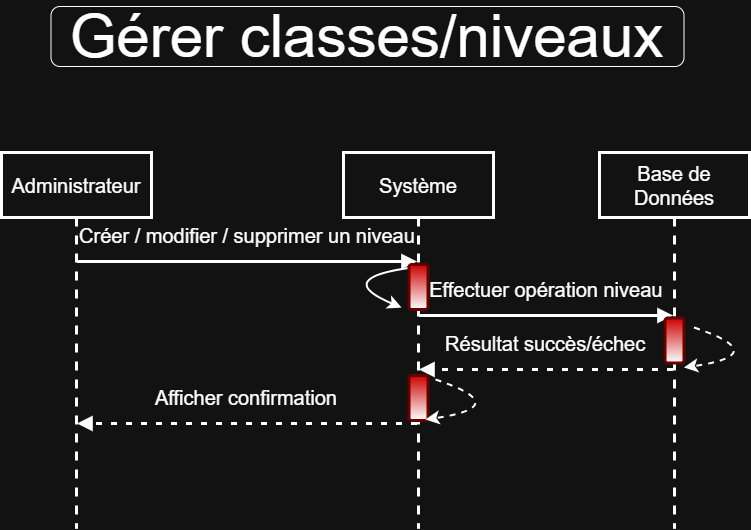

The diagram above was exported from draw.io. Its source (the exported page's mxGraphModel, read from the mxfile embedded in the PNG):
<mxGraphModel dx="1082" dy="995" grid="0" gridSize="10" guides="1" tooltips="1" connect="1" arrows="1" fold="1" page="0" pageScale="1" pageWidth="850" pageHeight="1100" math="0" shadow="0">
  <root>
    <mxCell id="0" />
    <mxCell id="1" parent="0" />
    <mxCell id="2IXx7yAJFRO5lmDgBAkI-1" value="Administrateur" style="shape=umlLifeline;perimeter=lifelinePerimeter;whiteSpace=wrap;container=1;dropTarget=0;collapsible=0;recursiveResize=0;outlineConnect=0;portConstraint=eastwest;newEdgeStyle={&quot;edgeStyle&quot;:&quot;elbowEdgeStyle&quot;,&quot;elbow&quot;:&quot;vertical&quot;,&quot;curved&quot;:0,&quot;rounded&quot;:0};size=65;fontSize=20;spacing=15;strokeWidth=3;" vertex="1" parent="1">
      <mxGeometry x="20" y="20" width="150" height="376" as="geometry" />
    </mxCell>
    <mxCell id="2IXx7yAJFRO5lmDgBAkI-2" value="Système" style="shape=umlLifeline;perimeter=lifelinePerimeter;whiteSpace=wrap;container=1;dropTarget=0;collapsible=0;recursiveResize=0;outlineConnect=0;portConstraint=eastwest;newEdgeStyle={&quot;edgeStyle&quot;:&quot;elbowEdgeStyle&quot;,&quot;elbow&quot;:&quot;vertical&quot;,&quot;curved&quot;:0,&quot;rounded&quot;:0};size=65;fontSize=20;spacing=15;strokeWidth=3;" vertex="1" parent="1">
      <mxGeometry x="362" y="20" width="150" height="376" as="geometry" />
    </mxCell>
    <mxCell id="2IXx7yAJFRO5lmDgBAkI-3" value="Base de Données" style="shape=umlLifeline;perimeter=lifelinePerimeter;whiteSpace=wrap;container=1;dropTarget=0;collapsible=0;recursiveResize=0;outlineConnect=0;portConstraint=eastwest;newEdgeStyle={&quot;edgeStyle&quot;:&quot;elbowEdgeStyle&quot;,&quot;elbow&quot;:&quot;vertical&quot;,&quot;curved&quot;:0,&quot;rounded&quot;:0};size=65;fontSize=20;spacing=15;strokeWidth=3;" vertex="1" parent="1">
      <mxGeometry x="618" y="20" width="150" height="376" as="geometry" />
    </mxCell>
    <mxCell id="2IXx7yAJFRO5lmDgBAkI-4" value="Créer / modifier / supprimer un niveau" style="verticalAlign=bottom;edgeStyle=elbowEdgeStyle;elbow=vertical;curved=0;rounded=0;endArrow=block;fontSize=20;startSize=8;endSize=8;spacing=15;strokeWidth=3;" edge="1" parent="1" source="2IXx7yAJFRO5lmDgBAkI-1" target="2IXx7yAJFRO5lmDgBAkI-2">
      <mxGeometry relative="1" as="geometry">
        <Array as="points">
          <mxPoint x="275" y="129" />
        </Array>
      </mxGeometry>
    </mxCell>
    <mxCell id="2IXx7yAJFRO5lmDgBAkI-5" value="Effectuer opération niveau" style="verticalAlign=bottom;edgeStyle=elbowEdgeStyle;elbow=vertical;curved=0;rounded=0;endArrow=block;fontSize=20;startSize=8;endSize=8;spacing=15;strokeWidth=3;" edge="1" parent="1" source="2IXx7yAJFRO5lmDgBAkI-2" target="2IXx7yAJFRO5lmDgBAkI-3">
      <mxGeometry relative="1" as="geometry">
        <Array as="points">
          <mxPoint x="574" y="183" />
        </Array>
      </mxGeometry>
    </mxCell>
    <mxCell id="2IXx7yAJFRO5lmDgBAkI-6" value="Résultat succès/échec" style="verticalAlign=bottom;edgeStyle=elbowEdgeStyle;elbow=vertical;curved=0;rounded=0;dashed=1;dashPattern=2 3;endArrow=block;fontSize=20;startSize=8;endSize=8;spacing=15;strokeWidth=3;" edge="1" parent="1" source="2IXx7yAJFRO5lmDgBAkI-3" target="2IXx7yAJFRO5lmDgBAkI-2">
      <mxGeometry relative="1" as="geometry">
        <Array as="points">
          <mxPoint x="577" y="237" />
        </Array>
      </mxGeometry>
    </mxCell>
    <mxCell id="2IXx7yAJFRO5lmDgBAkI-7" value="Afficher confirmation" style="verticalAlign=bottom;edgeStyle=elbowEdgeStyle;elbow=vertical;curved=0;rounded=0;dashed=1;dashPattern=2 3;endArrow=block;fontSize=20;startSize=8;endSize=8;spacing=15;strokeWidth=3;" edge="1" parent="1" source="2IXx7yAJFRO5lmDgBAkI-2" target="2IXx7yAJFRO5lmDgBAkI-1">
      <mxGeometry relative="1" as="geometry">
        <Array as="points">
          <mxPoint x="278" y="291" />
        </Array>
      </mxGeometry>
    </mxCell>
    <mxCell id="ZPekC19m6soqlA0UA-VF-1" value="" style="endArrow=classic;html=1;rounded=0;fontSize=12;startSize=8;endSize=8;curved=1;strokeWidth=2;spacing=13;spacingRight=-50;" edge="1" parent="1">
      <mxGeometry width="50" height="50" relative="1" as="geometry">
        <mxPoint x="430" y="135" as="sourcePoint" />
        <mxPoint x="420" y="175" as="targetPoint" />
        <Array as="points">
          <mxPoint x="351" y="146" />
        </Array>
      </mxGeometry>
    </mxCell>
    <mxCell id="ZPekC19m6soqlA0UA-VF-2" value="" style="rounded=1;whiteSpace=wrap;html=1;fillColor=light-dark(#E51400,#CC0000);fontColor=#ffffff;strokeColor=light-dark(#B20000,#660000);gradientColor=default;strokeWidth=3;spacing=13;spacingRight=-50;" vertex="1" parent="1">
      <mxGeometry x="427.5" y="132" width="19" height="45" as="geometry" />
    </mxCell>
    <mxCell id="ZPekC19m6soqlA0UA-VF-3" value="" style="endArrow=classic;html=1;rounded=0;fontSize=12;startSize=8;endSize=8;curved=1;dashed=1;strokeWidth=2;spacing=13;spacingRight=-50;" edge="1" parent="1">
      <mxGeometry width="50" height="50" relative="1" as="geometry">
        <mxPoint x="712.5" y="195" as="sourcePoint" />
        <mxPoint x="702.5" y="235" as="targetPoint" />
        <Array as="points">
          <mxPoint x="792.5" y="222" />
        </Array>
      </mxGeometry>
    </mxCell>
    <mxCell id="ZPekC19m6soqlA0UA-VF-4" value="" style="rounded=1;whiteSpace=wrap;html=1;fillColor=light-dark(#E51400,#CC0000);fontColor=#ffffff;strokeColor=light-dark(#B20000,#660000);gradientColor=default;strokeWidth=3;spacing=13;spacingRight=-50;" vertex="1" parent="1">
      <mxGeometry x="427.5" y="243" width="19" height="45" as="geometry" />
    </mxCell>
    <mxCell id="ZPekC19m6soqlA0UA-VF-5" value="" style="rounded=1;whiteSpace=wrap;html=1;fillColor=light-dark(#E51400,#CC0000);fontColor=#ffffff;strokeColor=light-dark(#B20000,#660000);gradientColor=default;strokeWidth=3;spacing=13;spacingRight=-50;" vertex="1" parent="1">
      <mxGeometry x="683.5" y="185.5" width="19" height="45" as="geometry" />
    </mxCell>
    <mxCell id="ZPekC19m6soqlA0UA-VF-6" value="" style="endArrow=classic;html=1;rounded=0;fontSize=12;startSize=8;endSize=8;curved=1;dashed=1;strokeWidth=2;spacing=13;spacingRight=-50;" edge="1" parent="1">
      <mxGeometry width="50" height="50" relative="1" as="geometry">
        <mxPoint x="454" y="247" as="sourcePoint" />
        <mxPoint x="444" y="287" as="targetPoint" />
        <Array as="points">
          <mxPoint x="534" y="274" />
        </Array>
      </mxGeometry>
    </mxCell>
    <mxCell id="-U5mj-qLJdQxsGHykDAD-1" value="&lt;font style=&quot;font-size: 60px;&quot;&gt;Gérer classes/niveaux&lt;/font&gt;" style="rounded=1;whiteSpace=wrap;html=1;" vertex="1" parent="1">
      <mxGeometry x="69.5" y="-126" width="633" height="60" as="geometry" />
    </mxCell>
  </root>
</mxGraphModel>